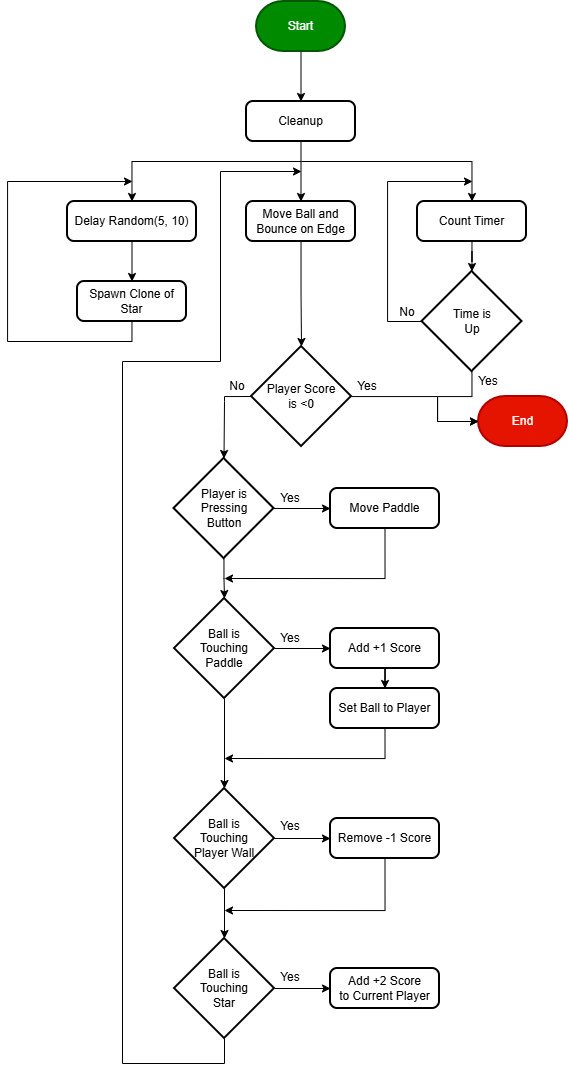

The diagram above was exported from draw.io. Its source (the exported page's mxGraphModel, read from the mxfile embedded in the PNG):
<mxGraphModel dx="1617" dy="948" grid="1" gridSize="10" guides="1" tooltips="1" connect="1" arrows="1" fold="1" page="1" pageScale="1" pageWidth="827" pageHeight="1169" math="0" shadow="0">
  <root>
    <mxCell id="0" />
    <mxCell id="1" parent="0" />
    <mxCell id="dPTc_T1z20poOw6mIo_X-40" style="edgeStyle=orthogonalEdgeStyle;rounded=0;orthogonalLoop=1;jettySize=auto;html=1;entryX=0.5;entryY=0;entryDx=0;entryDy=0;" edge="1" parent="1" source="oFqbzQ8KtEvqr47T4qky-1" target="dPTc_T1z20poOw6mIo_X-4">
      <mxGeometry relative="1" as="geometry" />
    </mxCell>
    <mxCell id="oFqbzQ8KtEvqr47T4qky-1" value="Start" style="strokeWidth=2;html=1;shape=mxgraph.flowchart.terminator;whiteSpace=wrap;fillColor=#008a00;fontColor=#ffffff;strokeColor=#005700;gradientDirection=radial;" parent="1" vertex="1">
      <mxGeometry x="369" y="20" width="89" height="50" as="geometry" />
    </mxCell>
    <mxCell id="-2cZ0k8nY6un6WscIsO1-7" value="" style="edgeStyle=orthogonalEdgeStyle;rounded=0;orthogonalLoop=1;jettySize=auto;html=1;" parent="1" edge="1">
      <mxGeometry relative="1" as="geometry">
        <mxPoint x="117.5" y="240" as="sourcePoint" />
      </mxGeometry>
    </mxCell>
    <mxCell id="dPTc_T1z20poOw6mIo_X-15" style="edgeStyle=orthogonalEdgeStyle;rounded=0;orthogonalLoop=1;jettySize=auto;html=1;entryX=0.5;entryY=0;entryDx=0;entryDy=0;" edge="1" parent="1" source="dPTc_T1z20poOw6mIo_X-4" target="dPTc_T1z20poOw6mIo_X-7">
      <mxGeometry relative="1" as="geometry" />
    </mxCell>
    <mxCell id="dPTc_T1z20poOw6mIo_X-41" style="edgeStyle=orthogonalEdgeStyle;rounded=0;orthogonalLoop=1;jettySize=auto;html=1;entryX=0.5;entryY=0;entryDx=0;entryDy=0;" edge="1" parent="1" target="dPTc_T1z20poOw6mIo_X-37">
      <mxGeometry relative="1" as="geometry">
        <mxPoint x="414" y="180" as="sourcePoint" />
        <mxPoint x="238.50000000000006" y="220" as="targetPoint" />
      </mxGeometry>
    </mxCell>
    <mxCell id="dPTc_T1z20poOw6mIo_X-48" style="edgeStyle=orthogonalEdgeStyle;rounded=0;orthogonalLoop=1;jettySize=auto;html=1;entryX=0.5;entryY=0;entryDx=0;entryDy=0;" edge="1" parent="1" target="dPTc_T1z20poOw6mIo_X-46">
      <mxGeometry relative="1" as="geometry">
        <mxPoint x="414" y="180" as="sourcePoint" />
        <mxPoint x="568.5" y="220" as="targetPoint" />
      </mxGeometry>
    </mxCell>
    <mxCell id="dPTc_T1z20poOw6mIo_X-4" value="Cleanup" style="rounded=1;whiteSpace=wrap;html=1;absoluteArcSize=1;arcSize=14;strokeWidth=2;" vertex="1" parent="1">
      <mxGeometry x="359" y="120" width="109" height="40" as="geometry" />
    </mxCell>
    <mxCell id="dPTc_T1z20poOw6mIo_X-6" value="Time is&lt;div&gt;Up&lt;/div&gt;" style="strokeWidth=2;html=1;shape=mxgraph.flowchart.decision;whiteSpace=wrap;" vertex="1" parent="1">
      <mxGeometry x="534.5" y="290" width="100" height="100" as="geometry" />
    </mxCell>
    <mxCell id="dPTc_T1z20poOw6mIo_X-7" value="Move Ball and&lt;div&gt;Bounce on Edge&lt;/div&gt;" style="rounded=1;whiteSpace=wrap;html=1;absoluteArcSize=1;arcSize=14;strokeWidth=2;" vertex="1" parent="1">
      <mxGeometry x="359" y="220" width="109" height="40" as="geometry" />
    </mxCell>
    <mxCell id="dPTc_T1z20poOw6mIo_X-17" style="edgeStyle=orthogonalEdgeStyle;rounded=0;orthogonalLoop=1;jettySize=auto;html=1;entryX=0;entryY=0.5;entryDx=0;entryDy=0;" edge="1" parent="1" source="dPTc_T1z20poOw6mIo_X-9" target="dPTc_T1z20poOw6mIo_X-10">
      <mxGeometry relative="1" as="geometry" />
    </mxCell>
    <mxCell id="dPTc_T1z20poOw6mIo_X-9" value="Player is&lt;div&gt;Pressing&lt;/div&gt;&lt;div&gt;Button&lt;/div&gt;" style="strokeWidth=2;html=1;shape=mxgraph.flowchart.decision;whiteSpace=wrap;" vertex="1" parent="1">
      <mxGeometry x="286.5" y="477" width="100" height="100" as="geometry" />
    </mxCell>
    <mxCell id="dPTc_T1z20poOw6mIo_X-21" style="edgeStyle=orthogonalEdgeStyle;rounded=0;orthogonalLoop=1;jettySize=auto;html=1;exitX=0.5;exitY=1;exitDx=0;exitDy=0;" edge="1" parent="1" source="dPTc_T1z20poOw6mIo_X-10">
      <mxGeometry relative="1" as="geometry">
        <mxPoint x="337" y="597" as="targetPoint" />
        <mxPoint x="491.5" y="547" as="sourcePoint" />
        <Array as="points">
          <mxPoint x="498" y="597" />
        </Array>
      </mxGeometry>
    </mxCell>
    <mxCell id="dPTc_T1z20poOw6mIo_X-10" value="Move Paddle" style="rounded=1;whiteSpace=wrap;html=1;absoluteArcSize=1;arcSize=14;strokeWidth=2;" vertex="1" parent="1">
      <mxGeometry x="443" y="507" width="109" height="40" as="geometry" />
    </mxCell>
    <mxCell id="dPTc_T1z20poOw6mIo_X-23" style="edgeStyle=orthogonalEdgeStyle;rounded=0;orthogonalLoop=1;jettySize=auto;html=1;entryX=0;entryY=0.5;entryDx=0;entryDy=0;" edge="1" parent="1" source="dPTc_T1z20poOw6mIo_X-11" target="dPTc_T1z20poOw6mIo_X-12">
      <mxGeometry relative="1" as="geometry" />
    </mxCell>
    <mxCell id="dPTc_T1z20poOw6mIo_X-11" value="Ball is&lt;div&gt;Touching&lt;/div&gt;&lt;div&gt;Paddle&lt;/div&gt;" style="strokeWidth=2;html=1;shape=mxgraph.flowchart.decision;whiteSpace=wrap;" vertex="1" parent="1">
      <mxGeometry x="287" y="617" width="100" height="100" as="geometry" />
    </mxCell>
    <mxCell id="dPTc_T1z20poOw6mIo_X-24" style="edgeStyle=orthogonalEdgeStyle;rounded=0;orthogonalLoop=1;jettySize=auto;html=1;entryX=0.5;entryY=0;entryDx=0;entryDy=0;" edge="1" parent="1" source="dPTc_T1z20poOw6mIo_X-12" target="dPTc_T1z20poOw6mIo_X-13">
      <mxGeometry relative="1" as="geometry" />
    </mxCell>
    <mxCell id="dPTc_T1z20poOw6mIo_X-12" value="Add +1 Score" style="rounded=1;whiteSpace=wrap;html=1;absoluteArcSize=1;arcSize=14;strokeWidth=2;" vertex="1" parent="1">
      <mxGeometry x="443" y="647" width="109" height="40" as="geometry" />
    </mxCell>
    <mxCell id="dPTc_T1z20poOw6mIo_X-25" style="edgeStyle=orthogonalEdgeStyle;rounded=0;orthogonalLoop=1;jettySize=auto;html=1;exitX=0.5;exitY=1;exitDx=0;exitDy=0;" edge="1" parent="1" source="dPTc_T1z20poOw6mIo_X-13">
      <mxGeometry relative="1" as="geometry">
        <mxPoint x="337" y="777" as="targetPoint" />
        <mxPoint x="491.5" y="747" as="sourcePoint" />
        <Array as="points">
          <mxPoint x="498" y="777" />
        </Array>
      </mxGeometry>
    </mxCell>
    <mxCell id="dPTc_T1z20poOw6mIo_X-13" value="Set Ball to Player" style="rounded=1;whiteSpace=wrap;html=1;absoluteArcSize=1;arcSize=14;strokeWidth=2;" vertex="1" parent="1">
      <mxGeometry x="443" y="707" width="109" height="40" as="geometry" />
    </mxCell>
    <mxCell id="dPTc_T1z20poOw6mIo_X-31" style="edgeStyle=orthogonalEdgeStyle;rounded=0;orthogonalLoop=1;jettySize=auto;html=1;entryX=0;entryY=0.5;entryDx=0;entryDy=0;" edge="1" parent="1" source="dPTc_T1z20poOw6mIo_X-14" target="dPTc_T1z20poOw6mIo_X-26">
      <mxGeometry relative="1" as="geometry" />
    </mxCell>
    <mxCell id="dPTc_T1z20poOw6mIo_X-14" value="Ball is&lt;div&gt;&lt;span style=&quot;background-color: transparent; color: light-dark(rgb(0, 0, 0), rgb(255, 255, 255));&quot;&gt;Touching&lt;/span&gt;&lt;div&gt;&lt;div&gt;Player Wall&lt;/div&gt;&lt;/div&gt;&lt;/div&gt;" style="strokeWidth=2;html=1;shape=mxgraph.flowchart.decision;whiteSpace=wrap;" vertex="1" parent="1">
      <mxGeometry x="287" y="807" width="100" height="100" as="geometry" />
    </mxCell>
    <mxCell id="dPTc_T1z20poOw6mIo_X-18" style="edgeStyle=orthogonalEdgeStyle;rounded=0;orthogonalLoop=1;jettySize=auto;html=1;entryX=0.5;entryY=0;entryDx=0;entryDy=0;entryPerimeter=0;" edge="1" parent="1" source="dPTc_T1z20poOw6mIo_X-9" target="dPTc_T1z20poOw6mIo_X-11">
      <mxGeometry relative="1" as="geometry" />
    </mxCell>
    <mxCell id="dPTc_T1z20poOw6mIo_X-22" style="edgeStyle=orthogonalEdgeStyle;rounded=0;orthogonalLoop=1;jettySize=auto;html=1;entryX=0.5;entryY=0;entryDx=0;entryDy=0;entryPerimeter=0;" edge="1" parent="1" source="dPTc_T1z20poOw6mIo_X-11" target="dPTc_T1z20poOw6mIo_X-14">
      <mxGeometry relative="1" as="geometry" />
    </mxCell>
    <mxCell id="dPTc_T1z20poOw6mIo_X-58" style="edgeStyle=orthogonalEdgeStyle;rounded=0;orthogonalLoop=1;jettySize=auto;html=1;exitX=0.5;exitY=1;exitDx=0;exitDy=0;" edge="1" parent="1" source="dPTc_T1z20poOw6mIo_X-26">
      <mxGeometry relative="1" as="geometry">
        <mxPoint x="337" y="929" as="targetPoint" />
        <mxPoint x="503" y="889" as="sourcePoint" />
        <Array as="points">
          <mxPoint x="498" y="929" />
        </Array>
      </mxGeometry>
    </mxCell>
    <mxCell id="dPTc_T1z20poOw6mIo_X-26" value="Remove -1 Score" style="rounded=1;whiteSpace=wrap;html=1;absoluteArcSize=1;arcSize=14;strokeWidth=2;" vertex="1" parent="1">
      <mxGeometry x="443" y="837" width="109" height="40" as="geometry" />
    </mxCell>
    <mxCell id="dPTc_T1z20poOw6mIo_X-30" style="edgeStyle=orthogonalEdgeStyle;rounded=0;orthogonalLoop=1;jettySize=auto;html=1;entryX=0;entryY=0.5;entryDx=0;entryDy=0;" edge="1" parent="1" source="dPTc_T1z20poOw6mIo_X-27" target="dPTc_T1z20poOw6mIo_X-28">
      <mxGeometry relative="1" as="geometry" />
    </mxCell>
    <mxCell id="dPTc_T1z20poOw6mIo_X-66" style="edgeStyle=orthogonalEdgeStyle;rounded=0;orthogonalLoop=1;jettySize=auto;html=1;exitX=0.5;exitY=1;exitDx=0;exitDy=0;exitPerimeter=0;" edge="1" parent="1" source="dPTc_T1z20poOw6mIo_X-27">
      <mxGeometry relative="1" as="geometry">
        <mxPoint x="414" y="190" as="targetPoint" />
        <mxPoint x="348" y="1057" as="sourcePoint" />
        <Array as="points">
          <mxPoint x="337" y="1082" />
          <mxPoint x="235" y="1082" />
          <mxPoint x="235" y="380" />
          <mxPoint x="333" y="380" />
          <mxPoint x="333" y="190" />
        </Array>
      </mxGeometry>
    </mxCell>
    <mxCell id="dPTc_T1z20poOw6mIo_X-27" value="Ball is&lt;div&gt;Touching&lt;/div&gt;&lt;div&gt;Star&lt;/div&gt;" style="strokeWidth=2;html=1;shape=mxgraph.flowchart.decision;whiteSpace=wrap;" vertex="1" parent="1">
      <mxGeometry x="287" y="957" width="100" height="100" as="geometry" />
    </mxCell>
    <mxCell id="dPTc_T1z20poOw6mIo_X-28" value="Add +2 Score&lt;div&gt;to Current Player&lt;/div&gt;" style="rounded=1;whiteSpace=wrap;html=1;absoluteArcSize=1;arcSize=14;strokeWidth=2;" vertex="1" parent="1">
      <mxGeometry x="443" y="987" width="109" height="40" as="geometry" />
    </mxCell>
    <mxCell id="dPTc_T1z20poOw6mIo_X-29" style="edgeStyle=orthogonalEdgeStyle;rounded=0;orthogonalLoop=1;jettySize=auto;html=1;entryX=0.5;entryY=0;entryDx=0;entryDy=0;entryPerimeter=0;" edge="1" parent="1" source="dPTc_T1z20poOw6mIo_X-14" target="dPTc_T1z20poOw6mIo_X-27">
      <mxGeometry relative="1" as="geometry" />
    </mxCell>
    <mxCell id="dPTc_T1z20poOw6mIo_X-33" value="Yes" style="text;html=1;whiteSpace=wrap;strokeColor=none;fillColor=none;align=center;verticalAlign=middle;rounded=0;" vertex="1" parent="1">
      <mxGeometry x="373" y="502" width="60" height="30" as="geometry" />
    </mxCell>
    <mxCell id="dPTc_T1z20poOw6mIo_X-34" value="Yes" style="text;html=1;whiteSpace=wrap;strokeColor=none;fillColor=none;align=center;verticalAlign=middle;rounded=0;" vertex="1" parent="1">
      <mxGeometry x="373" y="642" width="60" height="30" as="geometry" />
    </mxCell>
    <mxCell id="dPTc_T1z20poOw6mIo_X-35" value="Yes" style="text;html=1;whiteSpace=wrap;strokeColor=none;fillColor=none;align=center;verticalAlign=middle;rounded=0;" vertex="1" parent="1">
      <mxGeometry x="373" y="830" width="60" height="30" as="geometry" />
    </mxCell>
    <mxCell id="dPTc_T1z20poOw6mIo_X-36" value="Yes" style="text;html=1;whiteSpace=wrap;strokeColor=none;fillColor=none;align=center;verticalAlign=middle;rounded=0;" vertex="1" parent="1">
      <mxGeometry x="373" y="981" width="60" height="30" as="geometry" />
    </mxCell>
    <mxCell id="dPTc_T1z20poOw6mIo_X-42" style="edgeStyle=orthogonalEdgeStyle;rounded=0;orthogonalLoop=1;jettySize=auto;html=1;entryX=0.5;entryY=0;entryDx=0;entryDy=0;" edge="1" parent="1" source="dPTc_T1z20poOw6mIo_X-37" target="dPTc_T1z20poOw6mIo_X-38">
      <mxGeometry relative="1" as="geometry" />
    </mxCell>
    <mxCell id="dPTc_T1z20poOw6mIo_X-37" value="Delay Random(5, 10)" style="rounded=1;whiteSpace=wrap;html=1;absoluteArcSize=1;arcSize=14;strokeWidth=2;" vertex="1" parent="1">
      <mxGeometry x="180" y="220" width="129" height="40" as="geometry" />
    </mxCell>
    <mxCell id="dPTc_T1z20poOw6mIo_X-38" value="Spawn Clone of Star" style="rounded=1;whiteSpace=wrap;html=1;absoluteArcSize=1;arcSize=14;strokeWidth=2;" vertex="1" parent="1">
      <mxGeometry x="190" y="300" width="109" height="40" as="geometry" />
    </mxCell>
    <mxCell id="dPTc_T1z20poOw6mIo_X-45" style="edgeStyle=orthogonalEdgeStyle;rounded=0;orthogonalLoop=1;jettySize=auto;html=1;" edge="1" parent="1" source="dPTc_T1z20poOw6mIo_X-38">
      <mxGeometry relative="1" as="geometry">
        <mxPoint x="245" y="200" as="targetPoint" />
        <mxPoint x="245" y="340" as="sourcePoint" />
        <Array as="points">
          <mxPoint x="245" y="360" />
          <mxPoint x="120" y="360" />
          <mxPoint x="120" y="200" />
        </Array>
      </mxGeometry>
    </mxCell>
    <mxCell id="dPTc_T1z20poOw6mIo_X-50" style="edgeStyle=orthogonalEdgeStyle;rounded=0;orthogonalLoop=1;jettySize=auto;html=1;exitX=0;exitY=0.5;exitDx=0;exitDy=0;exitPerimeter=0;" edge="1" parent="1" source="dPTc_T1z20poOw6mIo_X-6">
      <mxGeometry relative="1" as="geometry">
        <mxPoint x="585" y="200" as="targetPoint" />
        <mxPoint x="610" y="280" as="sourcePoint" />
        <Array as="points">
          <mxPoint x="500" y="340" />
          <mxPoint x="500" y="200" />
        </Array>
      </mxGeometry>
    </mxCell>
    <mxCell id="dPTc_T1z20poOw6mIo_X-46" value="Count Timer" style="rounded=1;whiteSpace=wrap;html=1;absoluteArcSize=1;arcSize=14;strokeWidth=2;" vertex="1" parent="1">
      <mxGeometry x="530" y="220" width="109" height="40" as="geometry" />
    </mxCell>
    <mxCell id="dPTc_T1z20poOw6mIo_X-51" value="No" style="text;html=1;whiteSpace=wrap;strokeColor=none;fillColor=none;align=center;verticalAlign=middle;rounded=0;" vertex="1" parent="1">
      <mxGeometry x="490" y="316" width="60" height="30" as="geometry" />
    </mxCell>
    <mxCell id="dPTc_T1z20poOw6mIo_X-53" style="edgeStyle=orthogonalEdgeStyle;rounded=0;orthogonalLoop=1;jettySize=auto;html=1;entryX=0.5;entryY=0;entryDx=0;entryDy=0;entryPerimeter=0;" edge="1" parent="1" source="dPTc_T1z20poOw6mIo_X-46" target="dPTc_T1z20poOw6mIo_X-6">
      <mxGeometry relative="1" as="geometry" />
    </mxCell>
    <mxCell id="dPTc_T1z20poOw6mIo_X-54" value="End" style="strokeWidth=2;html=1;shape=mxgraph.flowchart.terminator;whiteSpace=wrap;fillColor=#e51400;strokeColor=#B20000;gradientDirection=radial;fontColor=#ffffff;" vertex="1" parent="1">
      <mxGeometry x="591" y="415" width="89" height="50" as="geometry" />
    </mxCell>
    <mxCell id="dPTc_T1z20poOw6mIo_X-55" style="edgeStyle=orthogonalEdgeStyle;rounded=0;orthogonalLoop=1;jettySize=auto;html=1;entryX=0;entryY=0.5;entryDx=0;entryDy=0;entryPerimeter=0;" edge="1" parent="1" source="dPTc_T1z20poOw6mIo_X-6" target="dPTc_T1z20poOw6mIo_X-54">
      <mxGeometry relative="1" as="geometry">
        <Array as="points">
          <mxPoint x="585" y="415" />
          <mxPoint x="550" y="415" />
          <mxPoint x="550" y="440" />
        </Array>
      </mxGeometry>
    </mxCell>
    <mxCell id="dPTc_T1z20poOw6mIo_X-56" value="Yes" style="text;html=1;whiteSpace=wrap;strokeColor=none;fillColor=none;align=center;verticalAlign=middle;rounded=0;" vertex="1" parent="1">
      <mxGeometry x="570.5" y="385" width="60" height="30" as="geometry" />
    </mxCell>
    <mxCell id="dPTc_T1z20poOw6mIo_X-63" style="edgeStyle=orthogonalEdgeStyle;rounded=0;orthogonalLoop=1;jettySize=auto;html=1;entryX=0;entryY=0.5;entryDx=0;entryDy=0;entryPerimeter=0;" edge="1" parent="1" source="dPTc_T1z20poOw6mIo_X-57" target="dPTc_T1z20poOw6mIo_X-54">
      <mxGeometry relative="1" as="geometry">
        <mxPoint x="680" y="415" as="targetPoint" />
        <Array as="points">
          <mxPoint x="550" y="415" />
          <mxPoint x="550" y="440" />
        </Array>
      </mxGeometry>
    </mxCell>
    <mxCell id="dPTc_T1z20poOw6mIo_X-57" value="Player Score&lt;div&gt;is &amp;lt;0&lt;/div&gt;" style="strokeWidth=2;html=1;shape=mxgraph.flowchart.decision;whiteSpace=wrap;" vertex="1" parent="1">
      <mxGeometry x="364" y="365" width="100" height="100" as="geometry" />
    </mxCell>
    <mxCell id="dPTc_T1z20poOw6mIo_X-60" style="edgeStyle=orthogonalEdgeStyle;rounded=0;orthogonalLoop=1;jettySize=auto;html=1;entryX=0.5;entryY=0;entryDx=0;entryDy=0;entryPerimeter=0;exitX=0;exitY=0.5;exitDx=0;exitDy=0;exitPerimeter=0;" edge="1" parent="1" source="dPTc_T1z20poOw6mIo_X-57" target="dPTc_T1z20poOw6mIo_X-9">
      <mxGeometry relative="1" as="geometry">
        <Array as="points">
          <mxPoint x="337" y="415" />
          <mxPoint x="337" y="420" />
        </Array>
      </mxGeometry>
    </mxCell>
    <mxCell id="dPTc_T1z20poOw6mIo_X-61" value="No" style="text;html=1;whiteSpace=wrap;strokeColor=none;fillColor=none;align=center;verticalAlign=middle;rounded=0;" vertex="1" parent="1">
      <mxGeometry x="320" y="390" width="60" height="30" as="geometry" />
    </mxCell>
    <mxCell id="dPTc_T1z20poOw6mIo_X-62" value="Yes" style="text;html=1;whiteSpace=wrap;strokeColor=none;fillColor=none;align=center;verticalAlign=middle;rounded=0;" vertex="1" parent="1">
      <mxGeometry x="450" y="390" width="60" height="30" as="geometry" />
    </mxCell>
    <mxCell id="dPTc_T1z20poOw6mIo_X-64" style="edgeStyle=orthogonalEdgeStyle;rounded=0;orthogonalLoop=1;jettySize=auto;html=1;entryX=0.5;entryY=0;entryDx=0;entryDy=0;entryPerimeter=0;" edge="1" parent="1" source="dPTc_T1z20poOw6mIo_X-7" target="dPTc_T1z20poOw6mIo_X-57">
      <mxGeometry relative="1" as="geometry" />
    </mxCell>
  </root>
</mxGraphModel>